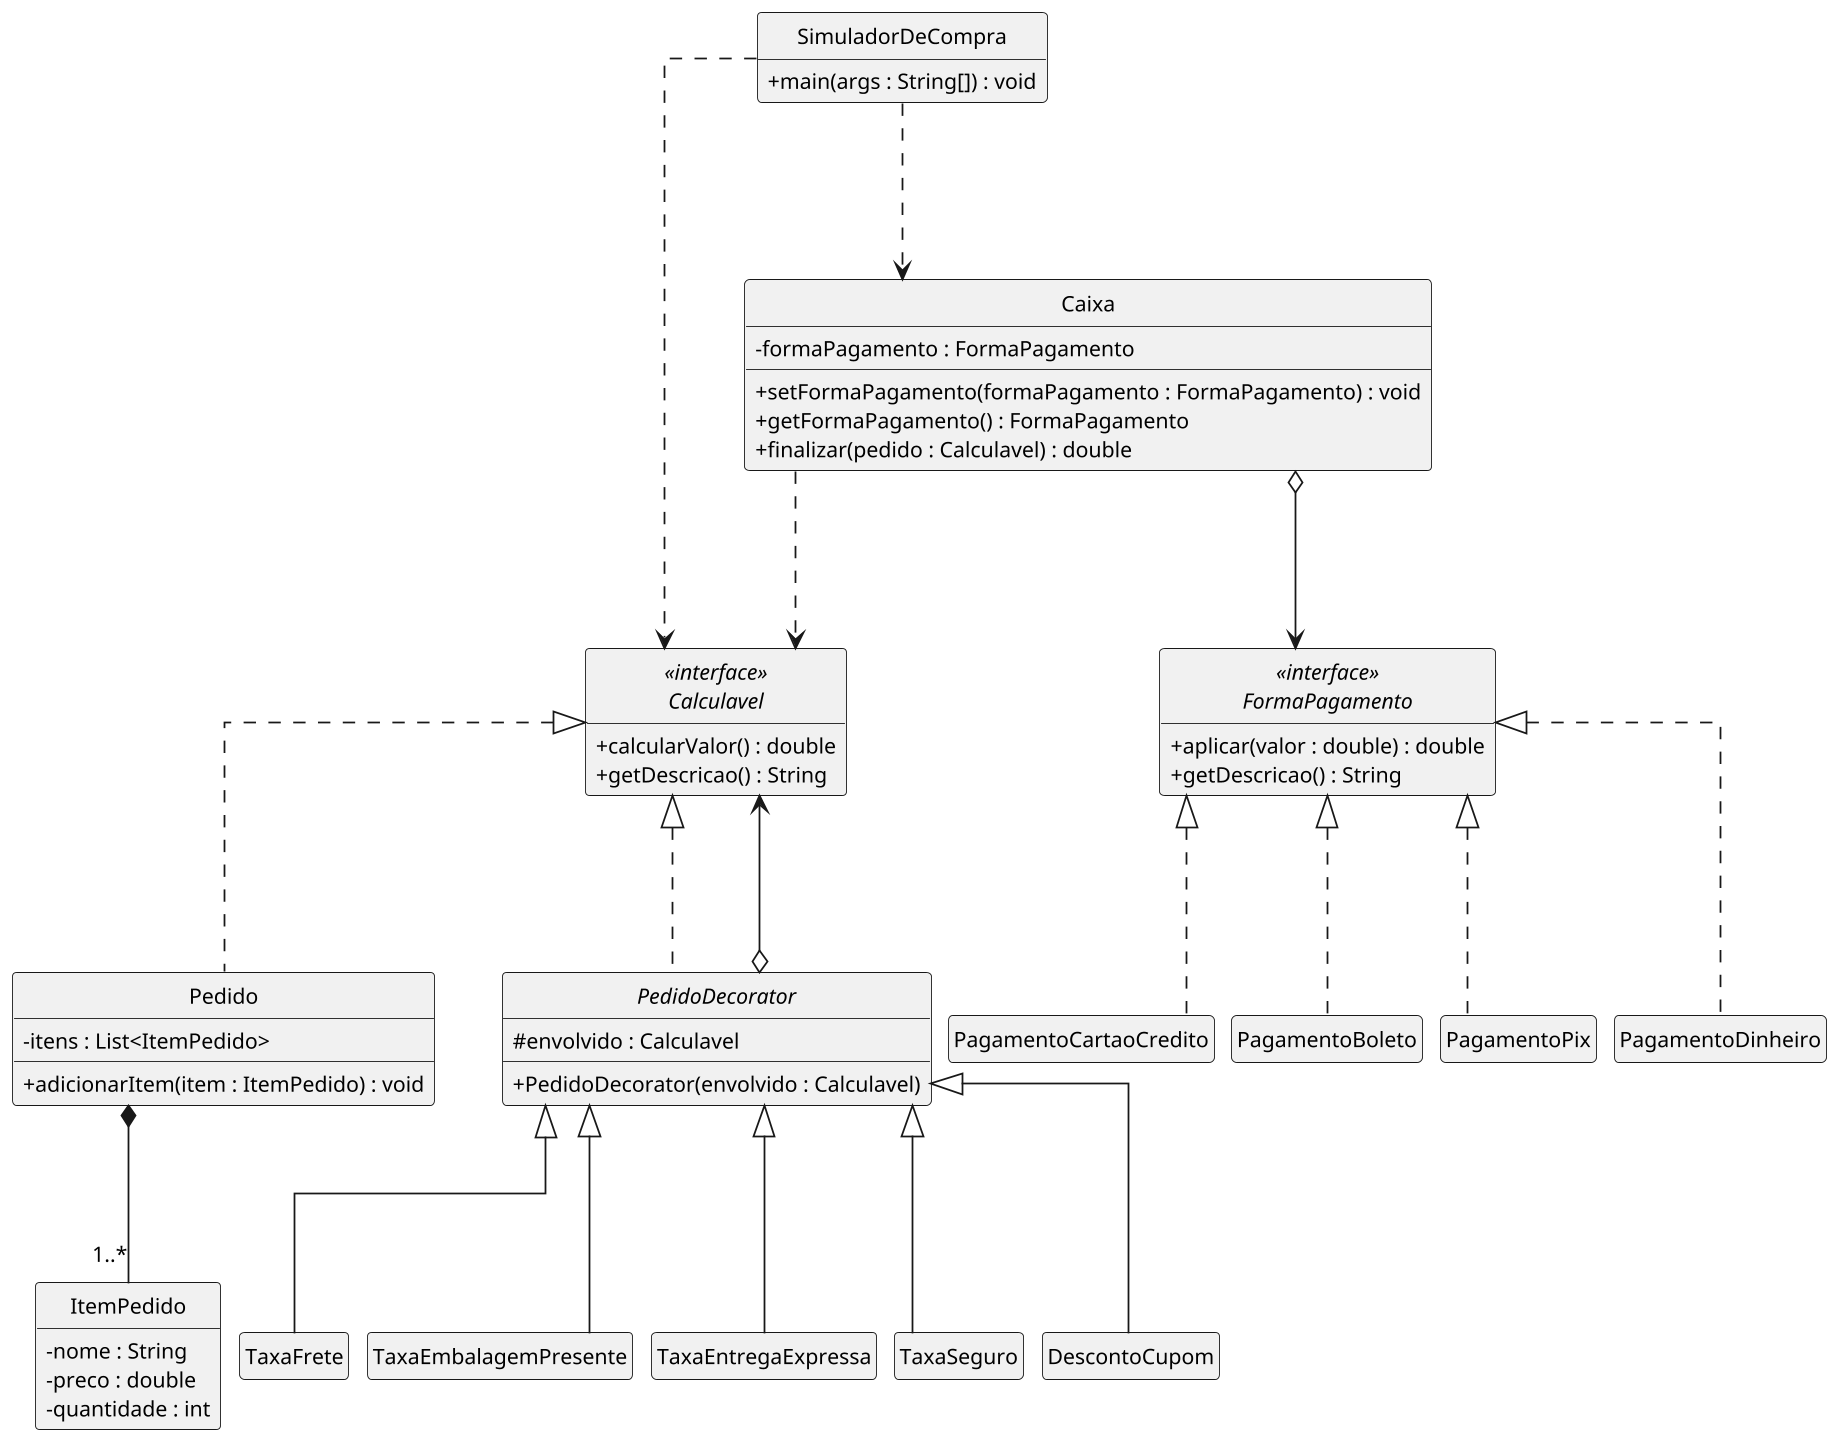

The diagram above was rendered by PlantUML. Its source (embedded in the PNG):
@startuml TechStore
skinparam dpi 170
skinparam monochrome true
skinparam shadowing false
skinparam classAttributeIconSize 0
skinparam defaultFontName Arial
skinparam defaultFontSize 12
skinparam linetype ortho
skinparam nodesep 10
skinparam ranksep 100
hide circle
hide empty members

class SimuladorDeCompra {
  + main(args : String[]) : void
}

interface Calculavel <<interface>> {
  + calcularValor() : double
  + getDescricao() : String
}

class Pedido {
  - itens : List<ItemPedido>
  + adicionarItem(item : ItemPedido) : void
}

class ItemPedido {
  - nome : String
  - preco : double
  - quantidade : int
}

abstract class PedidoDecorator {
  # envolvido : Calculavel
  + PedidoDecorator(envolvido : Calculavel)
}

class TaxaFrete
class TaxaEmbalagemPresente
class TaxaEntregaExpressa
class TaxaSeguro
class DescontoCupom

class Caixa {
  - formaPagamento : FormaPagamento
  + setFormaPagamento(formaPagamento : FormaPagamento) : void
  + getFormaPagamento() : FormaPagamento
  + finalizar(pedido : Calculavel) : double
}

interface FormaPagamento <<interface>> {
  + aplicar(valor : double) : double
  + getDescricao() : String
}

class PagamentoCartaoCredito
class PagamentoBoleto
class PagamentoPix
class PagamentoDinheiro

SimuladorDeCompra ..> Calculavel
SimuladorDeCompra ..> Caixa

Calculavel <|.. Pedido
Calculavel <|.. PedidoDecorator
PedidoDecorator o--> Calculavel
Pedido *-- "1..*" ItemPedido

PedidoDecorator <|-- TaxaFrete
PedidoDecorator <|-- TaxaEmbalagemPresente
PedidoDecorator <|-- TaxaEntregaExpressa
PedidoDecorator <|-- TaxaSeguro
PedidoDecorator <|-- DescontoCupom

Caixa ..> Calculavel
Caixa o--> FormaPagamento

FormaPagamento <|.. PagamentoCartaoCredito
FormaPagamento <|.. PagamentoBoleto
FormaPagamento <|.. PagamentoPix
FormaPagamento <|.. PagamentoDinheiro
@enduml